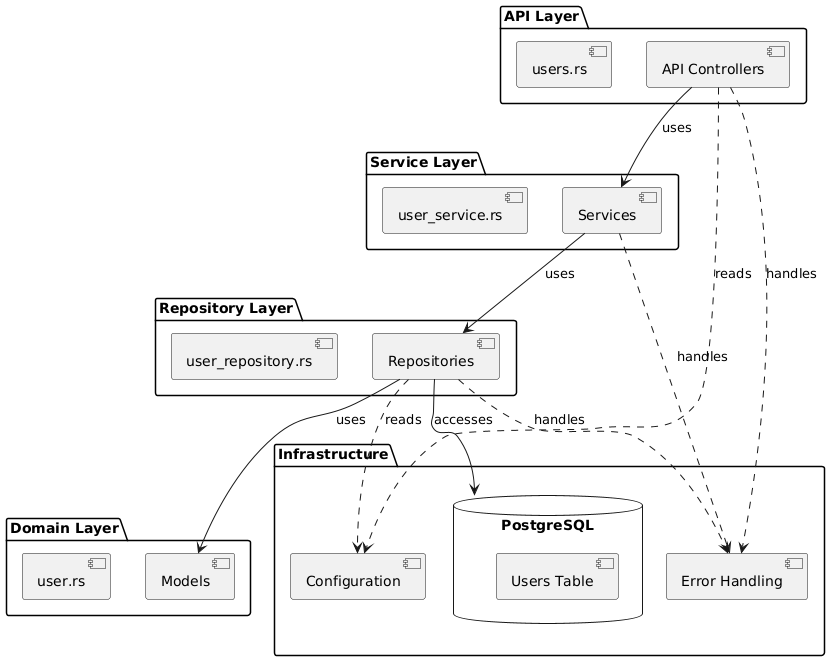

The diagram above was rendered by PlantUML. Its source (embedded in the PNG):
@startuml
skinparam componentStyle uml2


package "API Layer" {
    [API Controllers] as API
    component "users.rs" as UsersAPI
}

package "Service Layer" {
    [Services] as SVC
    component "user_service.rs" as UserService
}

package "Repository Layer" {
    [Repositories] as REPO
    component "user_repository.rs" as UserRepo
}

package "Domain Layer" {
    [Models] as MODEL
    component "user.rs" as UserModel
}

package "Infrastructure" {
    [Configuration] as CONFIG
    [Error Handling] as ERROR
    database "PostgreSQL" {
        [Users Table]
    }
}

API --> SVC : uses
SVC --> REPO : uses
REPO --> MODEL : uses
REPO --> PostgreSQL : accesses
API ..> ERROR : handles
SVC ..> ERROR : handles
REPO ..> ERROR : handles
API ..> CONFIG : reads
REPO ..> CONFIG : reads
@enduml